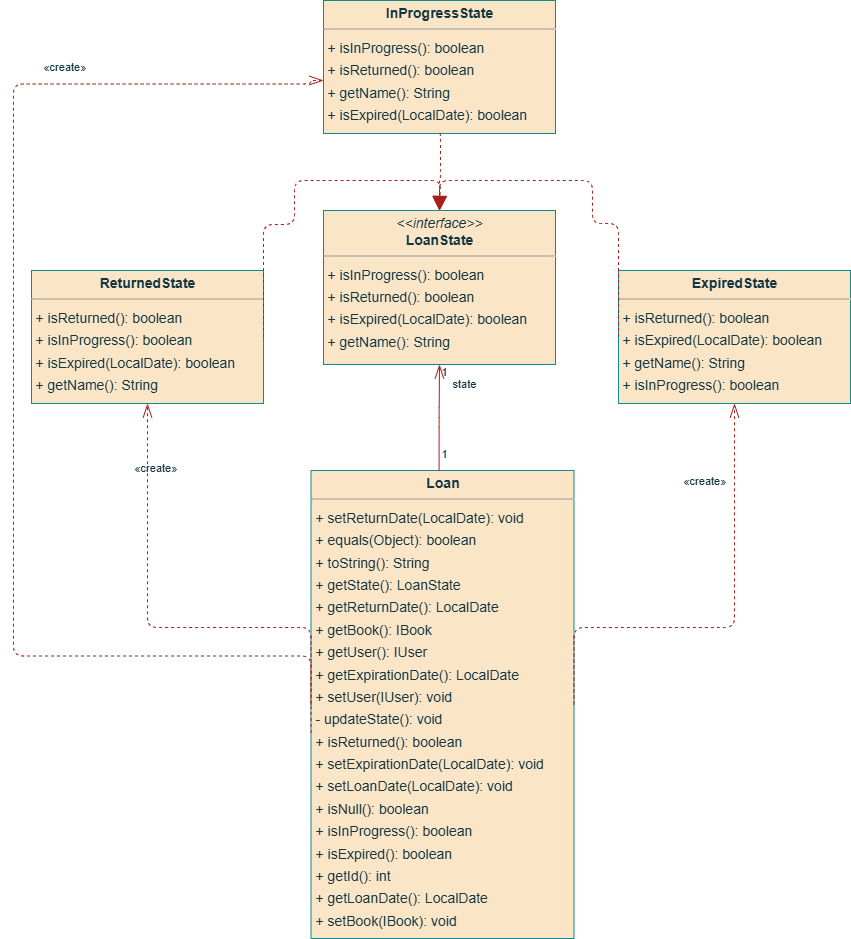

The diagram above was exported from draw.io. Its source (the exported page's mxGraphModel, read from the mxfile embedded in the PNG):
<mxGraphModel dx="1442" dy="927" grid="1" gridSize="10" guides="1" tooltips="1" connect="1" arrows="1" fold="1" page="0" pageScale="1" pageWidth="827" pageHeight="1169" background="none" math="0" shadow="0">
  <root>
    <mxCell id="0" />
    <mxCell id="1" parent="0" />
    <mxCell id="node1" value="&lt;p style=&quot;margin:0px;margin-top:4px;text-align:center;&quot;&gt;&lt;b&gt;ExpiredState&lt;/b&gt;&lt;/p&gt;&lt;hr size=&quot;1&quot;/&gt;&lt;p style=&quot;margin:0 0 0 4px;line-height:1.6;&quot;&gt;+ isReturned(): boolean&lt;br/&gt;+ isExpired(LocalDate): boolean&lt;br/&gt;+ getName(): String&lt;br/&gt;+ isInProgress(): boolean&lt;/p&gt;" style="verticalAlign=top;align=left;overflow=fill;fontSize=14;fontFamily=Helvetica;html=1;rounded=0;shadow=0;comic=0;labelBackgroundColor=none;strokeWidth=1;fillColor=#FAE5C7;strokeColor=#0F8B8D;fontColor=#143642;" parent="1" vertex="1">
      <mxGeometry x="438" y="180" width="232" height="133" as="geometry" />
    </mxCell>
    <mxCell id="node3" value="&lt;p style=&quot;margin:0px;margin-top:4px;text-align:center;&quot;&gt;&lt;b&gt;InProgressState&lt;/b&gt;&lt;/p&gt;&lt;hr size=&quot;1&quot;/&gt;&lt;p style=&quot;margin:0 0 0 4px;line-height:1.6;&quot;&gt;+ isInProgress(): boolean&lt;br/&gt;+ isReturned(): boolean&lt;br/&gt;+ getName(): String&lt;br/&gt;+ isExpired(LocalDate): boolean&lt;/p&gt;" style="verticalAlign=top;align=left;overflow=fill;fontSize=14;fontFamily=Helvetica;html=1;rounded=0;shadow=0;comic=0;labelBackgroundColor=none;strokeWidth=1;fillColor=#FAE5C7;strokeColor=#0F8B8D;fontColor=#143642;" parent="1" vertex="1">
      <mxGeometry x="143" y="-90" width="232" height="133" as="geometry" />
    </mxCell>
    <mxCell id="node4" value="&lt;p style=&quot;margin:0px;margin-top:4px;text-align:center;&quot;&gt;&lt;b&gt;Loan&lt;/b&gt;&lt;/p&gt;&lt;hr size=&quot;1&quot;/&gt;&lt;p style=&quot;margin:0 0 0 4px;line-height:1.6;&quot;&gt;+ setReturnDate(LocalDate): void&lt;br/&gt;+ equals(Object): boolean&lt;br/&gt;+ toString(): String&lt;br/&gt;+ getState(): LoanState&lt;br/&gt;+ getReturnDate(): LocalDate&lt;br/&gt;+ getBook(): IBook&lt;br/&gt;+ getUser(): IUser&lt;br/&gt;+ getExpirationDate(): LocalDate&lt;br/&gt;+ setUser(IUser): void&lt;br/&gt;- updateState(): void&lt;br/&gt;+ isReturned(): boolean&lt;br/&gt;+ setExpirationDate(LocalDate): void&lt;br/&gt;+ setLoanDate(LocalDate): void&lt;br/&gt;+ isNull(): boolean&lt;br/&gt;+ isInProgress(): boolean&lt;br/&gt;+ isExpired(): boolean&lt;br/&gt;+ getId(): int&lt;br/&gt;+ getLoanDate(): LocalDate&lt;br/&gt;+ setBook(IBook): void&lt;/p&gt;" style="verticalAlign=top;align=left;overflow=fill;fontSize=14;fontFamily=Helvetica;html=1;rounded=0;shadow=0;comic=0;labelBackgroundColor=none;strokeWidth=1;fillColor=#FAE5C7;strokeColor=#0F8B8D;fontColor=#143642;" parent="1" vertex="1">
      <mxGeometry x="130.5" y="380" width="263" height="468" as="geometry" />
    </mxCell>
    <mxCell id="node2" value="&lt;p style=&quot;margin:0px;margin-top:4px;text-align:center;&quot;&gt;&lt;i&gt;&amp;lt;&amp;lt;interface&amp;gt;&amp;gt;&lt;/i&gt;&lt;br/&gt;&lt;b&gt;LoanState&lt;/b&gt;&lt;/p&gt;&lt;hr size=&quot;1&quot;/&gt;&lt;p style=&quot;margin:0 0 0 4px;line-height:1.6;&quot;&gt;+ isInProgress(): boolean&lt;br/&gt;+ isReturned(): boolean&lt;br/&gt;+ isExpired(LocalDate): boolean&lt;br/&gt;+ getName(): String&lt;/p&gt;" style="verticalAlign=top;align=left;overflow=fill;fontSize=14;fontFamily=Helvetica;html=1;rounded=0;shadow=0;comic=0;labelBackgroundColor=none;strokeWidth=1;fillColor=#FAE5C7;strokeColor=#0F8B8D;fontColor=#143642;" parent="1" vertex="1">
      <mxGeometry x="143" y="120" width="232" height="154" as="geometry" />
    </mxCell>
    <mxCell id="node0" value="&lt;p style=&quot;margin:0px;margin-top:4px;text-align:center;&quot;&gt;&lt;b&gt;ReturnedState&lt;/b&gt;&lt;/p&gt;&lt;hr size=&quot;1&quot;/&gt;&lt;p style=&quot;margin:0 0 0 4px;line-height:1.6;&quot;&gt;+ isReturned(): boolean&lt;br/&gt;+ isInProgress(): boolean&lt;br/&gt;+ isExpired(LocalDate): boolean&lt;br/&gt;+ getName(): String&lt;/p&gt;" style="verticalAlign=top;align=left;overflow=fill;fontSize=14;fontFamily=Helvetica;html=1;rounded=0;shadow=0;comic=0;labelBackgroundColor=none;strokeWidth=1;fillColor=#FAE5C7;strokeColor=#0F8B8D;fontColor=#143642;" parent="1" vertex="1">
      <mxGeometry x="-149" y="180" width="232" height="133" as="geometry" />
    </mxCell>
    <mxCell id="edge1" value="" style="html=1;rounded=1;edgeStyle=orthogonalEdgeStyle;dashed=1;startArrow=none;endArrow=block;endSize=12;strokeColor=#A8201A;exitX=0.000;exitY=0.500;exitDx=0;exitDy=0;entryX=0.500;entryY=0.000;entryDx=0;entryDy=0;labelBackgroundColor=none;fontColor=default;" parent="1" source="node1" target="node2" edge="1">
      <mxGeometry width="50" height="50" relative="1" as="geometry">
        <Array as="points">
          <mxPoint x="412" y="133" />
          <mxPoint x="412" y="90" />
          <mxPoint x="259" y="90" />
        </Array>
      </mxGeometry>
    </mxCell>
    <mxCell id="edge2" value="" style="html=1;rounded=1;edgeStyle=orthogonalEdgeStyle;dashed=1;startArrow=none;endArrow=block;endSize=12;strokeColor=#A8201A;exitX=0.500;exitY=1.000;exitDx=0;exitDy=0;entryX=0.500;entryY=0.000;entryDx=0;entryDy=0;labelBackgroundColor=none;fontColor=default;" parent="1" source="node3" target="node2" edge="1">
      <mxGeometry width="50" height="50" relative="1" as="geometry">
        <Array as="points">
          <mxPoint x="260" y="90" />
          <mxPoint x="259" y="90" />
        </Array>
      </mxGeometry>
    </mxCell>
    <mxCell id="edge5" value="" style="html=1;rounded=1;edgeStyle=orthogonalEdgeStyle;dashed=1;startArrow=none;endArrow=openThin;endSize=12;strokeColor=#A8201A;exitX=1.000;exitY=0.500;exitDx=0;exitDy=0;entryX=0.500;entryY=1.000;entryDx=0;entryDy=0;labelBackgroundColor=none;fontColor=default;" parent="1" source="node4" target="node1" edge="1">
      <mxGeometry width="50" height="50" relative="1" as="geometry">
        <Array as="points">
          <mxPoint x="554" y="537" />
        </Array>
      </mxGeometry>
    </mxCell>
    <mxCell id="label32" value="«create»" style="edgeLabel;resizable=0;html=1;align=left;verticalAlign=top;strokeColor=#0F8B8D;labelBackgroundColor=none;fontColor=#143642;" parent="edge5" vertex="1" connectable="0">
      <mxGeometry x="501" y="377" as="geometry" />
    </mxCell>
    <mxCell id="edge6" value="" style="html=1;rounded=1;edgeStyle=orthogonalEdgeStyle;dashed=1;startArrow=none;endArrow=openThin;endSize=12;strokeColor=#A8201A;exitX=0.000;exitY=0.532;exitDx=0;exitDy=0;entryX=0.000;entryY=0.500;entryDx=0;entryDy=0;labelBackgroundColor=none;fontColor=default;" parent="1" edge="1">
      <mxGeometry width="50" height="50" relative="1" as="geometry">
        <Array as="points">
          <mxPoint x="131" y="565.5" />
          <mxPoint x="-167" y="565.5" />
          <mxPoint x="-167" y="-6.5" />
          <mxPoint x="130" y="-6.5" />
          <mxPoint x="130" y="-9.5" />
        </Array>
        <mxPoint x="130.5" y="642.4760000000001" as="sourcePoint" />
        <mxPoint x="143" y="-10" as="targetPoint" />
      </mxGeometry>
    </mxCell>
    <mxCell id="label38" value="«create»" style="edgeLabel;resizable=0;html=1;align=left;verticalAlign=top;strokeColor=#0F8B8D;labelBackgroundColor=none;fontColor=#143642;" parent="edge6" vertex="1" connectable="0">
      <mxGeometry x="-139" y="-37" as="geometry" />
    </mxCell>
    <mxCell id="edge4" value="" style="html=1;rounded=1;edgeStyle=orthogonalEdgeStyle;dashed=0;startArrow=diamondThinstartSize=12;endArrow=openThin;endSize=12;strokeColor=#A8201A;exitX=0.487;exitY=0.000;exitDx=0;exitDy=0;entryX=0.500;entryY=1.000;entryDx=0;entryDy=0;labelBackgroundColor=none;fontColor=default;" parent="1" source="node4" target="node2" edge="1">
      <mxGeometry width="50" height="50" relative="1" as="geometry">
        <Array as="points" />
      </mxGeometry>
    </mxCell>
    <mxCell id="label24" value="1" style="edgeLabel;resizable=0;html=1;align=left;verticalAlign=top;strokeColor=#0F8B8D;labelBackgroundColor=none;fontColor=#143642;direction=south;" parent="edge4" vertex="1" connectable="0">
      <mxGeometry x="259" y="350" as="geometry" />
    </mxCell>
    <mxCell id="label28" value="1" style="edgeLabel;resizable=0;html=1;align=left;verticalAlign=top;strokeColor=#0F8B8D;labelBackgroundColor=none;fontColor=#143642;" parent="edge4" vertex="1" connectable="0">
      <mxGeometry x="259" y="268" as="geometry" />
    </mxCell>
    <mxCell id="label29" value="state" style="edgeLabel;resizable=0;html=1;align=left;verticalAlign=top;strokeColor=#0F8B8D;labelBackgroundColor=none;fontColor=#143642;" parent="edge4" vertex="1" connectable="0">
      <mxGeometry x="270" y="280" as="geometry" />
    </mxCell>
    <mxCell id="edge3" value="" style="html=1;rounded=1;edgeStyle=orthogonalEdgeStyle;dashed=1;startArrow=none;endArrow=openThin;endSize=12;strokeColor=#A8201A;exitX=0.000;exitY=0.500;exitDx=0;exitDy=0;entryX=0.500;entryY=1.000;entryDx=0;entryDy=0;labelBackgroundColor=none;fontColor=default;" parent="1" source="node4" target="node0" edge="1">
      <mxGeometry width="50" height="50" relative="1" as="geometry">
        <Array as="points">
          <mxPoint x="-33" y="537" />
        </Array>
      </mxGeometry>
    </mxCell>
    <mxCell id="label20" value="«create»" style="edgeLabel;resizable=0;html=1;align=left;verticalAlign=top;strokeColor=#0F8B8D;labelBackgroundColor=none;fontColor=#143642;" parent="edge3" vertex="1" connectable="0">
      <mxGeometry x="-48" y="364" as="geometry" />
    </mxCell>
    <mxCell id="edge0" value="" style="html=1;rounded=1;edgeStyle=orthogonalEdgeStyle;dashed=1;startArrow=none;endArrow=block;endSize=12;strokeColor=#A8201A;exitX=1.000;exitY=0.500;exitDx=0;exitDy=0;entryX=0.500;entryY=0.000;entryDx=0;entryDy=0;labelBackgroundColor=none;fontColor=default;" parent="1" source="node0" target="node2" edge="1">
      <mxGeometry width="50" height="50" relative="1" as="geometry">
        <Array as="points">
          <mxPoint x="83" y="134" />
          <mxPoint x="114" y="134" />
          <mxPoint x="114" y="90" />
          <mxPoint x="260" y="90" />
        </Array>
      </mxGeometry>
    </mxCell>
  </root>
</mxGraphModel>